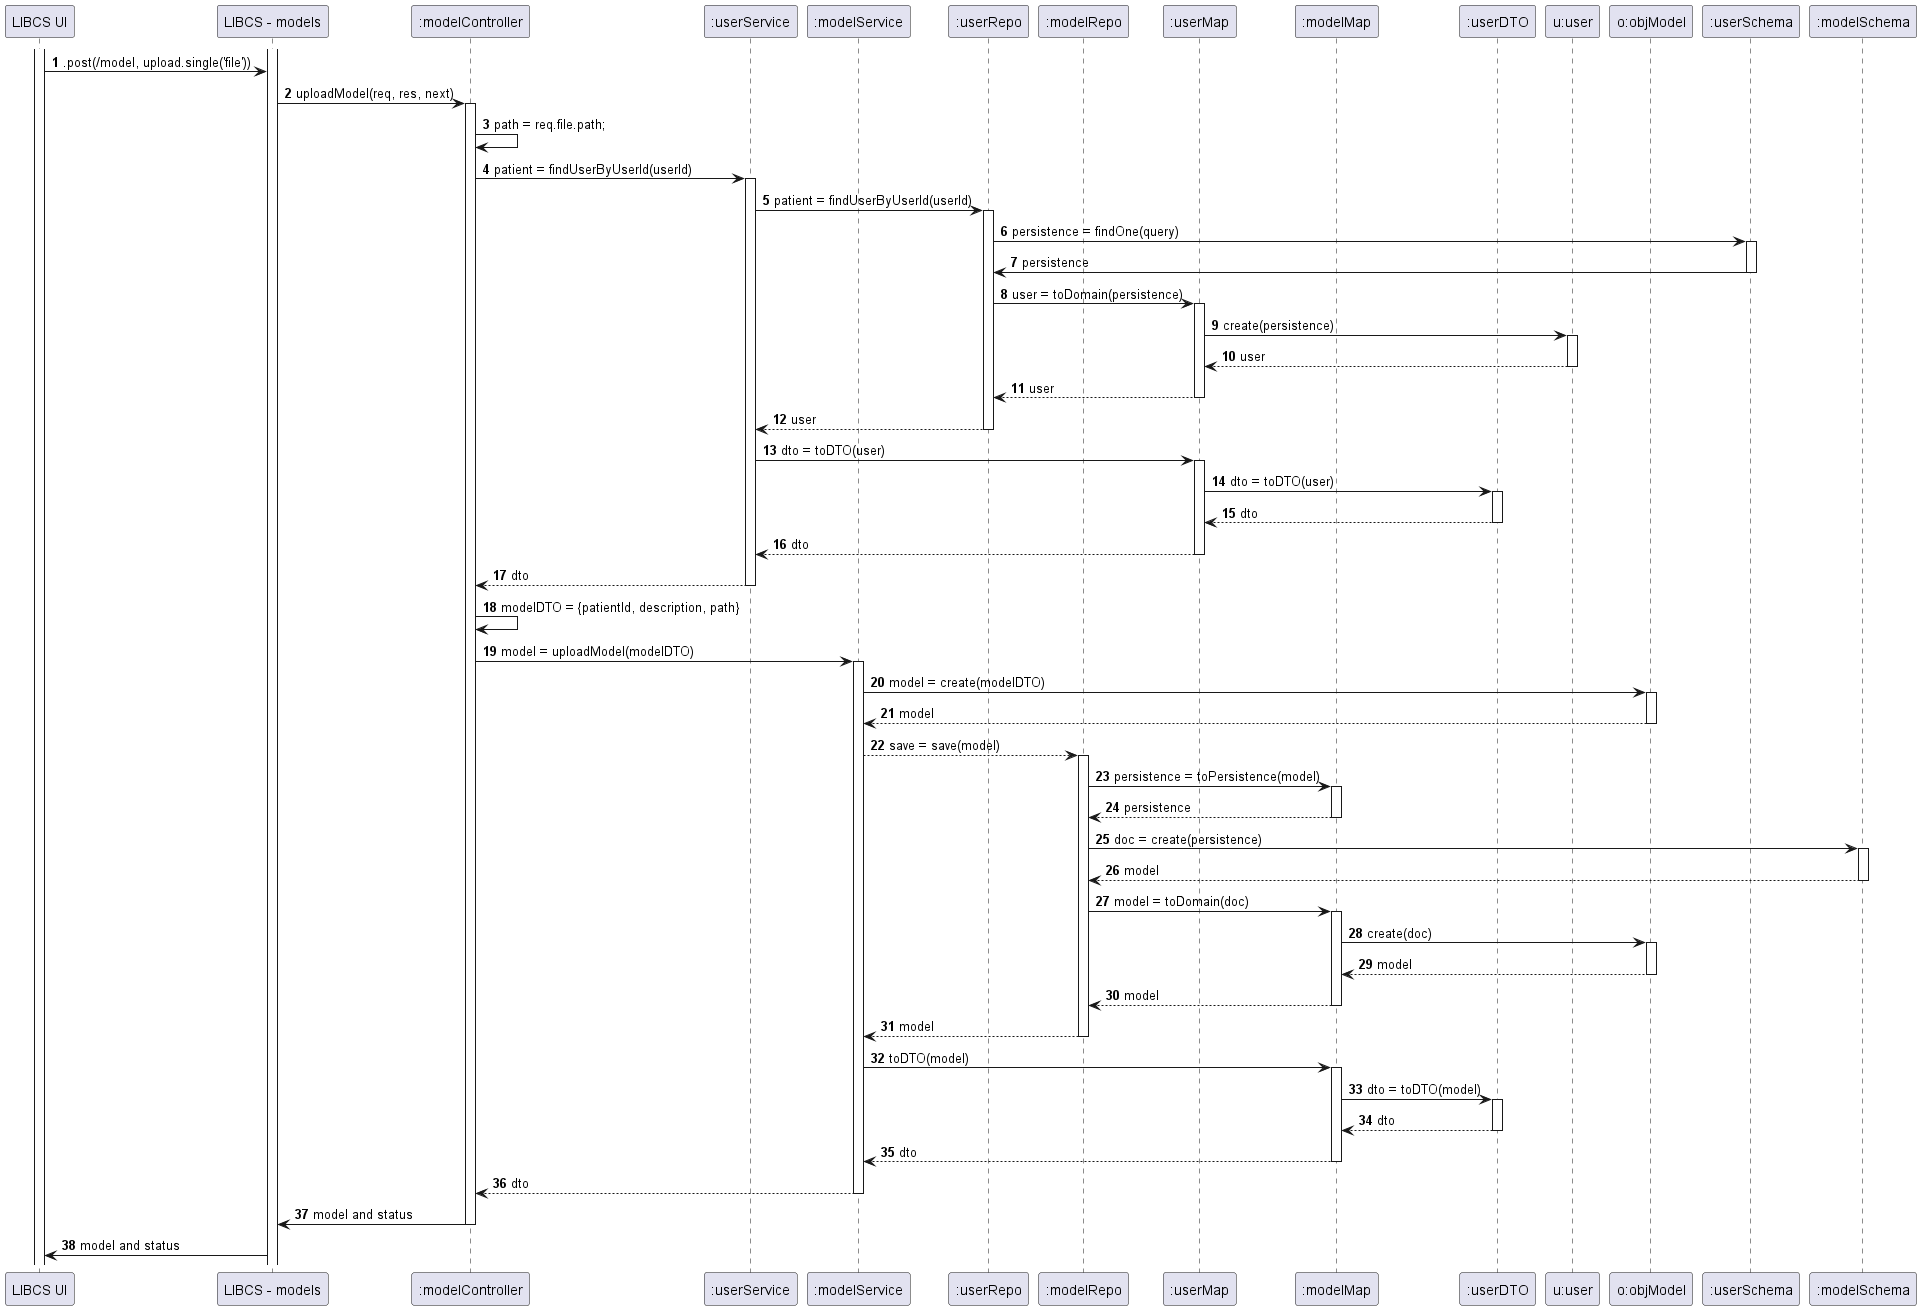

The diagram above was rendered by PlantUML. Its source (embedded in the PNG):
@startuml

autonumber
participant "LIBCS UI" as UI
participant "LIBCS - models" as API
participant ":modelController" as BC
participant ":userService" as BS
participant ":modelService" as MS
participant ":userRepo" as BR
participant ":modelRepo" as MR
participant ":userMap" as BM
participant ":modelMap" as MM
participant ":userDTO" as DTO
participant "u:user" as B
participant "o:objModel" as M
participant ":userSchema" as BSchema
participant ":modelSchema" as MSchema


activate UI
activate API
UI -> API : .post(/model, upload.single('file'))
API -> BC : uploadModel(req, res, next)
activate BC
BC -> BC : path = req.file.path;
BC -> BS : patient = findUserByUserId(userId)
activate BS
BS -> BR : patient = findUserByUserId(userId)
activate BR
BR -> BSchema : persistence = findOne(query)
activate BSchema
BSchema -> BR : persistence
deactivate BSchema
BR -> BM : user = toDomain(persistence)
activate BM
BM -> B : create(persistence)
activate B
B --> BM : user
deactivate B
BM --> BR : user
deactivate BM
BR --> BS : user
deactivate BR
BS -> BM : dto = toDTO(user)
activate BM
BM -> DTO : dto = toDTO(user)
activate DTO
DTO --> BM : dto
deactivate DTO
BM --> BS : dto
deactivate BM
BS --> BC : dto
deactivate BS
BC -> BC : modelDTO = {patientId, description, path}
BC -> MS : model = uploadModel(modelDTO)
activate MS
MS -> M : model = create(modelDTO)
activate M
M --> MS : model
deactivate M
MS --> MR : save = save(model)
activate MR
MR -> MM : persistence = toPersistence(model)
activate MM
MM --> MR : persistence
deactivate MM
MR -> MSchema: doc = create(persistence)
activate MSchema
MSchema --> MR : model
deactivate MSchema
MR -> MM : model = toDomain(doc)
activate MM
MM -> M : create(doc)
activate M
M --> MM : model
deactivate M
MM --> MR : model
deactivate MM
MR --> MS : model
deactivate MR
MS -> MM : toDTO(model)
activate MM
MM -> DTO : dto = toDTO(model)
activate DTO
DTO --> MM : dto
deactivate DTO
MM --> MS : dto
deactivate MM
MS --> BC : dto
deactivate MS
BC -> API : model and status
deactivate BC
API -> UI : model and status


@enduml